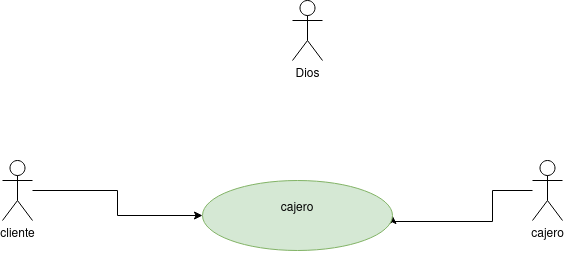

The diagram above was exported from draw.io. Its source (the exported page's mxGraphModel, read from the mxfile embedded in the PNG):
<mxGraphModel dx="1434" dy="795" grid="1" gridSize="10" guides="1" tooltips="1" connect="1" arrows="1" fold="1" page="1" pageScale="1" pageWidth="827" pageHeight="1169" math="0" shadow="0">
  <root>
    <mxCell id="0" />
    <mxCell id="1" parent="0" />
    <mxCell id="ldbaz0vgW4vLLAg9r2hC-8" style="edgeStyle=orthogonalEdgeStyle;rounded=0;orthogonalLoop=1;jettySize=auto;html=1;" parent="1" source="ldbaz0vgW4vLLAg9r2hC-2" target="ldbaz0vgW4vLLAg9r2hC-10" edge="1">
      <mxGeometry relative="1" as="geometry">
        <mxPoint x="240" y="400" as="targetPoint" />
      </mxGeometry>
    </mxCell>
    <mxCell id="ldbaz0vgW4vLLAg9r2hC-2" value="&lt;div&gt;cliente&lt;/div&gt;&lt;div&gt;&lt;br&gt;&lt;/div&gt;" style="shape=umlActor;html=1;verticalLabelPosition=bottom;verticalAlign=top;align=center;" parent="1" vertex="1">
      <mxGeometry x="50" y="340" width="30" height="60" as="geometry" />
    </mxCell>
    <mxCell id="ldbaz0vgW4vLLAg9r2hC-9" style="edgeStyle=orthogonalEdgeStyle;rounded=0;orthogonalLoop=1;jettySize=auto;html=1;entryX=1;entryY=0.5;entryDx=0;entryDy=0;" parent="1" source="ldbaz0vgW4vLLAg9r2hC-4" target="ldbaz0vgW4vLLAg9r2hC-10" edge="1">
      <mxGeometry relative="1" as="geometry">
        <mxPoint x="480" y="400" as="targetPoint" />
        <Array as="points">
          <mxPoint x="540" y="370" />
          <mxPoint x="540" y="401" />
          <mxPoint x="440" y="401" />
        </Array>
      </mxGeometry>
    </mxCell>
    <mxCell id="ldbaz0vgW4vLLAg9r2hC-4" value="&lt;div&gt;cajero&lt;/div&gt;&lt;div&gt;&lt;br&gt;&lt;/div&gt;" style="shape=umlActor;html=1;verticalLabelPosition=bottom;verticalAlign=top;align=center;" parent="1" vertex="1">
      <mxGeometry x="580" y="340" width="30" height="60" as="geometry" />
    </mxCell>
    <mxCell id="ldbaz0vgW4vLLAg9r2hC-10" value="&lt;div&gt;cajero&lt;/div&gt;&lt;div&gt;&lt;br&gt;&lt;/div&gt;" style="ellipse;whiteSpace=wrap;html=1;fillColor=#d5e8d4;strokeColor=#82b366;" parent="1" vertex="1">
      <mxGeometry x="250" y="360" width="190" height="70" as="geometry" />
    </mxCell>
    <mxCell id="XkfaxxYMuqV61JhvKtsq-1" value="&lt;div&gt;Dios&lt;/div&gt;&lt;div&gt;&lt;br&gt;&lt;/div&gt;" style="shape=umlActor;html=1;verticalLabelPosition=bottom;verticalAlign=top;align=center;" vertex="1" parent="1">
      <mxGeometry x="340" y="180" width="30" height="60" as="geometry" />
    </mxCell>
  </root>
</mxGraphModel>